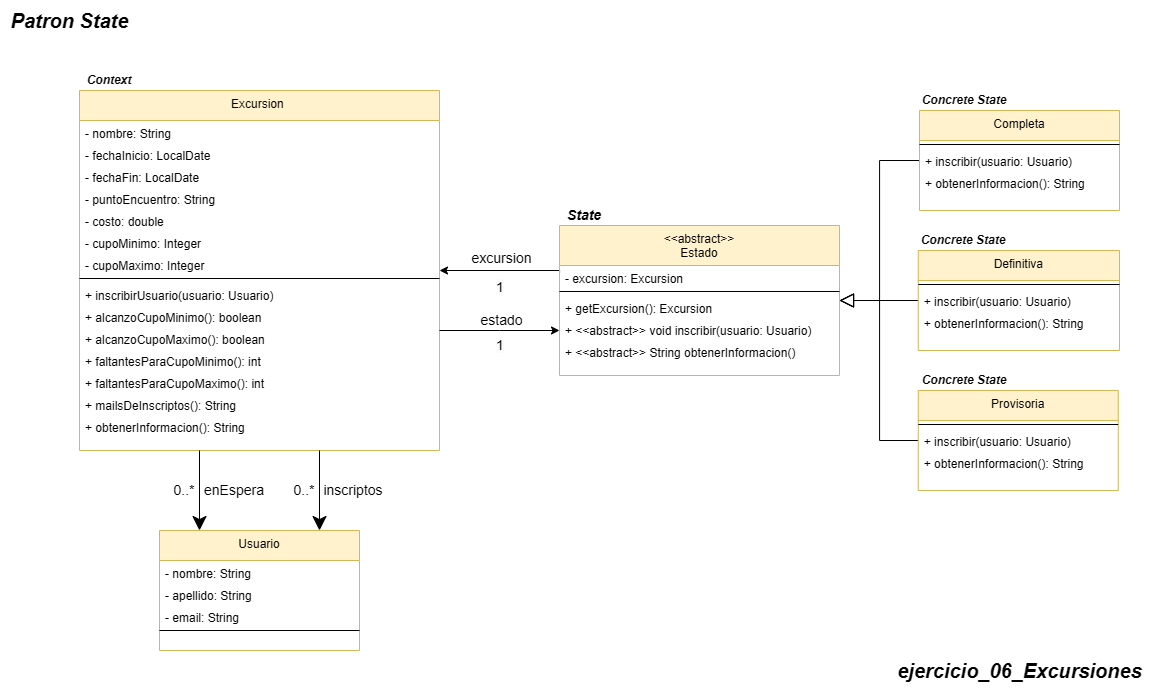

The diagram above was exported from draw.io. Its source (the exported page's mxGraphModel, read from the mxfile embedded in the PNG):
<mxGraphModel dx="359" dy="-446" grid="1" gridSize="10" guides="1" tooltips="1" connect="1" arrows="1" fold="1" page="1" pageScale="1" pageWidth="850" pageHeight="1100" math="0" shadow="0">
  <root>
    <mxCell id="0" />
    <mxCell id="1" parent="0" />
    <mxCell id="nUhyc5mc1DufUNtcbDXV-1103" value="Excursion &#10;" style="swimlane;fontStyle=0;align=center;verticalAlign=top;childLayout=stackLayout;horizontal=1;startSize=30;horizontalStack=0;resizeParent=1;resizeLast=0;collapsible=1;marginBottom=0;rounded=0;shadow=0;strokeWidth=1;fillColor=#fff2cc;strokeColor=#d6b656;" vertex="1" parent="1">
      <mxGeometry x="1430" y="1460" width="360" height="360" as="geometry">
        <mxRectangle x="110" y="-20" width="160" height="26" as="alternateBounds" />
      </mxGeometry>
    </mxCell>
    <mxCell id="nUhyc5mc1DufUNtcbDXV-1104" value="- nombre: String" style="text;align=left;verticalAlign=top;spacingLeft=4;spacingRight=4;overflow=hidden;rotatable=0;points=[[0,0.5],[1,0.5]];portConstraint=eastwest;rounded=0;shadow=0;html=0;" vertex="1" parent="nUhyc5mc1DufUNtcbDXV-1103">
      <mxGeometry y="30" width="360" height="22" as="geometry" />
    </mxCell>
    <mxCell id="nUhyc5mc1DufUNtcbDXV-1105" value="- fechaInicio: LocalDate" style="text;align=left;verticalAlign=top;spacingLeft=4;spacingRight=4;overflow=hidden;rotatable=0;points=[[0,0.5],[1,0.5]];portConstraint=eastwest;rounded=0;shadow=0;html=0;" vertex="1" parent="nUhyc5mc1DufUNtcbDXV-1103">
      <mxGeometry y="52" width="360" height="22" as="geometry" />
    </mxCell>
    <mxCell id="nUhyc5mc1DufUNtcbDXV-1106" value="- fechaFin: LocalDate" style="text;align=left;verticalAlign=top;spacingLeft=4;spacingRight=4;overflow=hidden;rotatable=0;points=[[0,0.5],[1,0.5]];portConstraint=eastwest;rounded=0;shadow=0;html=0;" vertex="1" parent="nUhyc5mc1DufUNtcbDXV-1103">
      <mxGeometry y="74" width="360" height="22" as="geometry" />
    </mxCell>
    <mxCell id="nUhyc5mc1DufUNtcbDXV-1107" value="- puntoEncuentro: String" style="text;align=left;verticalAlign=top;spacingLeft=4;spacingRight=4;overflow=hidden;rotatable=0;points=[[0,0.5],[1,0.5]];portConstraint=eastwest;rounded=0;shadow=0;html=0;" vertex="1" parent="nUhyc5mc1DufUNtcbDXV-1103">
      <mxGeometry y="96" width="360" height="22" as="geometry" />
    </mxCell>
    <mxCell id="nUhyc5mc1DufUNtcbDXV-1108" value="- costo: double" style="text;align=left;verticalAlign=top;spacingLeft=4;spacingRight=4;overflow=hidden;rotatable=0;points=[[0,0.5],[1,0.5]];portConstraint=eastwest;rounded=0;shadow=0;html=0;" vertex="1" parent="nUhyc5mc1DufUNtcbDXV-1103">
      <mxGeometry y="118" width="360" height="22" as="geometry" />
    </mxCell>
    <mxCell id="nUhyc5mc1DufUNtcbDXV-1109" value="- cupoMinimo: Integer" style="text;align=left;verticalAlign=top;spacingLeft=4;spacingRight=4;overflow=hidden;rotatable=0;points=[[0,0.5],[1,0.5]];portConstraint=eastwest;rounded=0;shadow=0;html=0;" vertex="1" parent="nUhyc5mc1DufUNtcbDXV-1103">
      <mxGeometry y="140" width="360" height="22" as="geometry" />
    </mxCell>
    <mxCell id="nUhyc5mc1DufUNtcbDXV-1110" value="- cupoMaximo: Integer" style="text;align=left;verticalAlign=top;spacingLeft=4;spacingRight=4;overflow=hidden;rotatable=0;points=[[0,0.5],[1,0.5]];portConstraint=eastwest;rounded=0;shadow=0;html=0;" vertex="1" parent="nUhyc5mc1DufUNtcbDXV-1103">
      <mxGeometry y="162" width="360" height="22" as="geometry" />
    </mxCell>
    <mxCell id="nUhyc5mc1DufUNtcbDXV-1111" value="" style="line;html=1;strokeWidth=1;align=left;verticalAlign=middle;spacingTop=-1;spacingLeft=3;spacingRight=3;rotatable=0;labelPosition=right;points=[];portConstraint=eastwest;" vertex="1" parent="nUhyc5mc1DufUNtcbDXV-1103">
      <mxGeometry y="184" width="360" height="8" as="geometry" />
    </mxCell>
    <mxCell id="nUhyc5mc1DufUNtcbDXV-1112" value="+ inscribirUsuario(usuario: Usuario)" style="text;align=left;verticalAlign=top;spacingLeft=4;spacingRight=4;overflow=hidden;rotatable=0;points=[[0,0.5],[1,0.5]];portConstraint=eastwest;rounded=0;shadow=0;html=0;" vertex="1" parent="nUhyc5mc1DufUNtcbDXV-1103">
      <mxGeometry y="192" width="360" height="22" as="geometry" />
    </mxCell>
    <mxCell id="nUhyc5mc1DufUNtcbDXV-1113" value="+ alcanzoCupoMinimo(): boolean" style="text;align=left;verticalAlign=top;spacingLeft=4;spacingRight=4;overflow=hidden;rotatable=0;points=[[0,0.5],[1,0.5]];portConstraint=eastwest;rounded=0;shadow=0;html=0;" vertex="1" parent="nUhyc5mc1DufUNtcbDXV-1103">
      <mxGeometry y="214" width="360" height="22" as="geometry" />
    </mxCell>
    <mxCell id="nUhyc5mc1DufUNtcbDXV-1114" value="+ alcanzoCupoMaximo(): boolean" style="text;align=left;verticalAlign=top;spacingLeft=4;spacingRight=4;overflow=hidden;rotatable=0;points=[[0,0.5],[1,0.5]];portConstraint=eastwest;rounded=0;shadow=0;html=0;" vertex="1" parent="nUhyc5mc1DufUNtcbDXV-1103">
      <mxGeometry y="236" width="360" height="22" as="geometry" />
    </mxCell>
    <mxCell id="nUhyc5mc1DufUNtcbDXV-1115" value="+ faltantesParaCupoMinimo(): int" style="text;align=left;verticalAlign=top;spacingLeft=4;spacingRight=4;overflow=hidden;rotatable=0;points=[[0,0.5],[1,0.5]];portConstraint=eastwest;rounded=0;shadow=0;html=0;" vertex="1" parent="nUhyc5mc1DufUNtcbDXV-1103">
      <mxGeometry y="258" width="360" height="22" as="geometry" />
    </mxCell>
    <mxCell id="nUhyc5mc1DufUNtcbDXV-1116" value="+ faltantesParaCupoMaximo(): int" style="text;align=left;verticalAlign=top;spacingLeft=4;spacingRight=4;overflow=hidden;rotatable=0;points=[[0,0.5],[1,0.5]];portConstraint=eastwest;rounded=0;shadow=0;html=0;" vertex="1" parent="nUhyc5mc1DufUNtcbDXV-1103">
      <mxGeometry y="280" width="360" height="22" as="geometry" />
    </mxCell>
    <mxCell id="nUhyc5mc1DufUNtcbDXV-1117" value="+ mailsDeInscriptos(): String" style="text;align=left;verticalAlign=top;spacingLeft=4;spacingRight=4;overflow=hidden;rotatable=0;points=[[0,0.5],[1,0.5]];portConstraint=eastwest;rounded=0;shadow=0;html=0;" vertex="1" parent="nUhyc5mc1DufUNtcbDXV-1103">
      <mxGeometry y="302" width="360" height="22" as="geometry" />
    </mxCell>
    <mxCell id="nUhyc5mc1DufUNtcbDXV-1118" value="+ obtenerInformacion(): String" style="text;align=left;verticalAlign=top;spacingLeft=4;spacingRight=4;overflow=hidden;rotatable=0;points=[[0,0.5],[1,0.5]];portConstraint=eastwest;rounded=0;shadow=0;html=0;" vertex="1" parent="nUhyc5mc1DufUNtcbDXV-1103">
      <mxGeometry y="324" width="360" height="22" as="geometry" />
    </mxCell>
    <mxCell id="nUhyc5mc1DufUNtcbDXV-1119" value="&lt;span style=&quot;font-size: 20px;&quot;&gt;&lt;b&gt;&lt;i&gt;ejercicio_06_Excursiones&lt;/i&gt;&lt;/b&gt;&lt;/span&gt;" style="text;html=1;align=center;verticalAlign=middle;resizable=0;points=[];autosize=1;strokeColor=none;fillColor=none;" vertex="1" parent="1">
      <mxGeometry x="2235" y="2020" width="270" height="40" as="geometry" />
    </mxCell>
    <mxCell id="nUhyc5mc1DufUNtcbDXV-1120" value="&lt;b style=&quot;&quot;&gt;&lt;i&gt;&lt;font style=&quot;font-size: 20px;&quot;&gt;Patron State&lt;/font&gt;&lt;/i&gt;&lt;/b&gt;" style="text;html=1;align=center;verticalAlign=middle;resizable=0;points=[];autosize=1;strokeColor=none;fillColor=none;" vertex="1" parent="1">
      <mxGeometry x="1350" y="1370" width="140" height="40" as="geometry" />
    </mxCell>
    <mxCell id="nUhyc5mc1DufUNtcbDXV-1121" value="Usuario" style="swimlane;fontStyle=0;align=center;verticalAlign=top;childLayout=stackLayout;horizontal=1;startSize=30;horizontalStack=0;resizeParent=1;resizeLast=0;collapsible=1;marginBottom=0;rounded=0;shadow=0;strokeWidth=1;fillColor=#fff2cc;strokeColor=#d6b656;" vertex="1" parent="1">
      <mxGeometry x="1510" y="1900" width="200" height="120" as="geometry">
        <mxRectangle x="110" y="-20" width="160" height="26" as="alternateBounds" />
      </mxGeometry>
    </mxCell>
    <mxCell id="nUhyc5mc1DufUNtcbDXV-1122" value="- nombre: String" style="text;align=left;verticalAlign=top;spacingLeft=4;spacingRight=4;overflow=hidden;rotatable=0;points=[[0,0.5],[1,0.5]];portConstraint=eastwest;rounded=0;shadow=0;html=0;" vertex="1" parent="nUhyc5mc1DufUNtcbDXV-1121">
      <mxGeometry y="30" width="200" height="22" as="geometry" />
    </mxCell>
    <mxCell id="nUhyc5mc1DufUNtcbDXV-1123" value="- apellido: String" style="text;align=left;verticalAlign=top;spacingLeft=4;spacingRight=4;overflow=hidden;rotatable=0;points=[[0,0.5],[1,0.5]];portConstraint=eastwest;rounded=0;shadow=0;html=0;" vertex="1" parent="nUhyc5mc1DufUNtcbDXV-1121">
      <mxGeometry y="52" width="200" height="22" as="geometry" />
    </mxCell>
    <mxCell id="nUhyc5mc1DufUNtcbDXV-1124" value="- email: String" style="text;align=left;verticalAlign=top;spacingLeft=4;spacingRight=4;overflow=hidden;rotatable=0;points=[[0,0.5],[1,0.5]];portConstraint=eastwest;rounded=0;shadow=0;html=0;" vertex="1" parent="nUhyc5mc1DufUNtcbDXV-1121">
      <mxGeometry y="74" width="200" height="22" as="geometry" />
    </mxCell>
    <mxCell id="nUhyc5mc1DufUNtcbDXV-1125" value="" style="line;html=1;strokeWidth=1;align=left;verticalAlign=middle;spacingTop=-1;spacingLeft=3;spacingRight=3;rotatable=0;labelPosition=right;points=[];portConstraint=eastwest;" vertex="1" parent="nUhyc5mc1DufUNtcbDXV-1121">
      <mxGeometry y="96" width="200" height="8" as="geometry" />
    </mxCell>
    <mxCell id="nUhyc5mc1DufUNtcbDXV-1126" style="edgeStyle=orthogonalEdgeStyle;rounded=0;orthogonalLoop=1;jettySize=auto;html=1;" edge="1" parent="1" source="nUhyc5mc1DufUNtcbDXV-1155" target="nUhyc5mc1DufUNtcbDXV-1103">
      <mxGeometry relative="1" as="geometry">
        <Array as="points">
          <mxPoint x="1910" y="1640" />
        </Array>
      </mxGeometry>
    </mxCell>
    <mxCell id="nUhyc5mc1DufUNtcbDXV-1127" value="&lt;&lt;abstract&gt;&gt;&#10;Estado" style="swimlane;fontStyle=0;align=center;verticalAlign=top;childLayout=stackLayout;horizontal=1;startSize=40;horizontalStack=0;resizeParent=1;resizeLast=0;collapsible=1;marginBottom=0;rounded=0;shadow=0;strokeWidth=1;fillColor=#fff2cc;strokeColor=#d6b656;" vertex="1" parent="1">
      <mxGeometry x="1910" y="1595" width="280" height="150" as="geometry">
        <mxRectangle x="110" y="-20" width="160" height="26" as="alternateBounds" />
      </mxGeometry>
    </mxCell>
    <mxCell id="nUhyc5mc1DufUNtcbDXV-1128" value="- excursion: Excursion" style="text;align=left;verticalAlign=top;spacingLeft=4;spacingRight=4;overflow=hidden;rotatable=0;points=[[0,0.5],[1,0.5]];portConstraint=eastwest;rounded=0;shadow=0;html=0;" vertex="1" parent="nUhyc5mc1DufUNtcbDXV-1127">
      <mxGeometry y="40" width="280" height="22" as="geometry" />
    </mxCell>
    <mxCell id="nUhyc5mc1DufUNtcbDXV-1129" value="" style="line;html=1;strokeWidth=1;align=left;verticalAlign=middle;spacingTop=-1;spacingLeft=3;spacingRight=3;rotatable=0;labelPosition=right;points=[];portConstraint=eastwest;" vertex="1" parent="nUhyc5mc1DufUNtcbDXV-1127">
      <mxGeometry y="62" width="280" height="8" as="geometry" />
    </mxCell>
    <mxCell id="nUhyc5mc1DufUNtcbDXV-1130" value="+ getExcursion(): Excursion" style="text;align=left;verticalAlign=top;spacingLeft=4;spacingRight=4;overflow=hidden;rotatable=0;points=[[0,0.5],[1,0.5]];portConstraint=eastwest;rounded=0;shadow=0;html=0;" vertex="1" parent="nUhyc5mc1DufUNtcbDXV-1127">
      <mxGeometry y="70" width="280" height="22" as="geometry" />
    </mxCell>
    <mxCell id="nUhyc5mc1DufUNtcbDXV-1131" value="+ &lt;&lt;abstract&gt;&gt; void inscribir(usuario: Usuario)" style="text;align=left;verticalAlign=top;spacingLeft=4;spacingRight=4;overflow=hidden;rotatable=0;points=[[0,0.5],[1,0.5]];portConstraint=eastwest;rounded=0;shadow=0;html=0;" vertex="1" parent="nUhyc5mc1DufUNtcbDXV-1127">
      <mxGeometry y="92" width="280" height="22" as="geometry" />
    </mxCell>
    <mxCell id="nUhyc5mc1DufUNtcbDXV-1132" value="+ &lt;&lt;abstract&gt;&gt; String obtenerInformacion()" style="text;align=left;verticalAlign=top;spacingLeft=4;spacingRight=4;overflow=hidden;rotatable=0;points=[[0,0.5],[1,0.5]];portConstraint=eastwest;rounded=0;shadow=0;html=0;" vertex="1" parent="nUhyc5mc1DufUNtcbDXV-1127">
      <mxGeometry y="114" width="280" height="22" as="geometry" />
    </mxCell>
    <mxCell id="nUhyc5mc1DufUNtcbDXV-1133" style="edgeStyle=orthogonalEdgeStyle;rounded=0;orthogonalLoop=1;jettySize=auto;html=1;endSize=12;startSize=12;endArrow=block;endFill=0;" edge="1" parent="1" source="nUhyc5mc1DufUNtcbDXV-1134" target="nUhyc5mc1DufUNtcbDXV-1127">
      <mxGeometry relative="1" as="geometry">
        <Array as="points">
          <mxPoint x="2230" y="1810" />
          <mxPoint x="2230" y="1670" />
        </Array>
      </mxGeometry>
    </mxCell>
    <mxCell id="nUhyc5mc1DufUNtcbDXV-1134" value="Provisoria" style="swimlane;fontStyle=0;align=center;verticalAlign=top;childLayout=stackLayout;horizontal=1;startSize=30;horizontalStack=0;resizeParent=1;resizeLast=0;collapsible=1;marginBottom=0;rounded=0;shadow=0;strokeWidth=1;fillColor=#fff2cc;strokeColor=#d6b656;" vertex="1" parent="1">
      <mxGeometry x="2268.75" y="1760" width="200" height="100" as="geometry">
        <mxRectangle x="110" y="-20" width="160" height="26" as="alternateBounds" />
      </mxGeometry>
    </mxCell>
    <mxCell id="nUhyc5mc1DufUNtcbDXV-1135" value="" style="line;html=1;strokeWidth=1;align=left;verticalAlign=middle;spacingTop=-1;spacingLeft=3;spacingRight=3;rotatable=0;labelPosition=right;points=[];portConstraint=eastwest;" vertex="1" parent="nUhyc5mc1DufUNtcbDXV-1134">
      <mxGeometry y="30" width="200" height="8" as="geometry" />
    </mxCell>
    <mxCell id="nUhyc5mc1DufUNtcbDXV-1136" value="+ inscribir(usuario: Usuario)" style="text;align=left;verticalAlign=top;spacingLeft=4;spacingRight=4;overflow=hidden;rotatable=0;points=[[0,0.5],[1,0.5]];portConstraint=eastwest;rounded=0;shadow=0;html=0;" vertex="1" parent="nUhyc5mc1DufUNtcbDXV-1134">
      <mxGeometry y="38" width="200" height="22" as="geometry" />
    </mxCell>
    <mxCell id="nUhyc5mc1DufUNtcbDXV-1137" value="+ obtenerInformacion(): String" style="text;align=left;verticalAlign=top;spacingLeft=4;spacingRight=4;overflow=hidden;rotatable=0;points=[[0,0.5],[1,0.5]];portConstraint=eastwest;rounded=0;shadow=0;html=0;" vertex="1" parent="nUhyc5mc1DufUNtcbDXV-1134">
      <mxGeometry y="60" width="200" height="22" as="geometry" />
    </mxCell>
    <mxCell id="nUhyc5mc1DufUNtcbDXV-1138" style="edgeStyle=orthogonalEdgeStyle;rounded=0;orthogonalLoop=1;jettySize=auto;html=1;endSize=12;startSize=12;endArrow=block;endFill=0;" edge="1" parent="1" source="nUhyc5mc1DufUNtcbDXV-1139" target="nUhyc5mc1DufUNtcbDXV-1127">
      <mxGeometry relative="1" as="geometry" />
    </mxCell>
    <mxCell id="nUhyc5mc1DufUNtcbDXV-1139" value="Definitiva" style="swimlane;fontStyle=0;align=center;verticalAlign=top;childLayout=stackLayout;horizontal=1;startSize=30;horizontalStack=0;resizeParent=1;resizeLast=0;collapsible=1;marginBottom=0;rounded=0;shadow=0;strokeWidth=1;fillColor=#fff2cc;strokeColor=#d6b656;" vertex="1" parent="1">
      <mxGeometry x="2268.75" y="1620" width="201.25" height="100" as="geometry">
        <mxRectangle x="110" y="-20" width="160" height="26" as="alternateBounds" />
      </mxGeometry>
    </mxCell>
    <mxCell id="nUhyc5mc1DufUNtcbDXV-1140" value="" style="line;html=1;strokeWidth=1;align=left;verticalAlign=middle;spacingTop=-1;spacingLeft=3;spacingRight=3;rotatable=0;labelPosition=right;points=[];portConstraint=eastwest;" vertex="1" parent="nUhyc5mc1DufUNtcbDXV-1139">
      <mxGeometry y="30" width="201.25" height="8" as="geometry" />
    </mxCell>
    <mxCell id="nUhyc5mc1DufUNtcbDXV-1141" value="+ inscribir(usuario: Usuario)" style="text;align=left;verticalAlign=top;spacingLeft=4;spacingRight=4;overflow=hidden;rotatable=0;points=[[0,0.5],[1,0.5]];portConstraint=eastwest;rounded=0;shadow=0;html=0;" vertex="1" parent="nUhyc5mc1DufUNtcbDXV-1139">
      <mxGeometry y="38" width="201.25" height="22" as="geometry" />
    </mxCell>
    <mxCell id="nUhyc5mc1DufUNtcbDXV-1142" value="+ obtenerInformacion(): String" style="text;align=left;verticalAlign=top;spacingLeft=4;spacingRight=4;overflow=hidden;rotatable=0;points=[[0,0.5],[1,0.5]];portConstraint=eastwest;rounded=0;shadow=0;html=0;" vertex="1" parent="nUhyc5mc1DufUNtcbDXV-1139">
      <mxGeometry y="60" width="201.25" height="22" as="geometry" />
    </mxCell>
    <mxCell id="nUhyc5mc1DufUNtcbDXV-1143" style="edgeStyle=orthogonalEdgeStyle;rounded=0;orthogonalLoop=1;jettySize=auto;html=1;endSize=12;startSize=12;endArrow=block;endFill=0;" edge="1" parent="1" source="nUhyc5mc1DufUNtcbDXV-1144" target="nUhyc5mc1DufUNtcbDXV-1127">
      <mxGeometry relative="1" as="geometry">
        <Array as="points">
          <mxPoint x="2230" y="1530" />
          <mxPoint x="2230" y="1670" />
        </Array>
      </mxGeometry>
    </mxCell>
    <mxCell id="nUhyc5mc1DufUNtcbDXV-1144" value="Completa" style="swimlane;fontStyle=0;align=center;verticalAlign=top;childLayout=stackLayout;horizontal=1;startSize=30;horizontalStack=0;resizeParent=1;resizeLast=0;collapsible=1;marginBottom=0;rounded=0;shadow=0;strokeWidth=1;fillColor=#fff2cc;strokeColor=#d6b656;" vertex="1" parent="1">
      <mxGeometry x="2270" y="1480" width="200" height="100" as="geometry">
        <mxRectangle x="110" y="-20" width="160" height="26" as="alternateBounds" />
      </mxGeometry>
    </mxCell>
    <mxCell id="nUhyc5mc1DufUNtcbDXV-1145" value="" style="line;html=1;strokeWidth=1;align=left;verticalAlign=middle;spacingTop=-1;spacingLeft=3;spacingRight=3;rotatable=0;labelPosition=right;points=[];portConstraint=eastwest;" vertex="1" parent="nUhyc5mc1DufUNtcbDXV-1144">
      <mxGeometry y="30" width="200" height="8" as="geometry" />
    </mxCell>
    <mxCell id="nUhyc5mc1DufUNtcbDXV-1146" value="+ inscribir(usuario: Usuario)" style="text;align=left;verticalAlign=top;spacingLeft=4;spacingRight=4;overflow=hidden;rotatable=0;points=[[0,0.5],[1,0.5]];portConstraint=eastwest;rounded=0;shadow=0;html=0;" vertex="1" parent="nUhyc5mc1DufUNtcbDXV-1144">
      <mxGeometry y="38" width="200" height="22" as="geometry" />
    </mxCell>
    <mxCell id="nUhyc5mc1DufUNtcbDXV-1147" value="+ obtenerInformacion(): String" style="text;align=left;verticalAlign=top;spacingLeft=4;spacingRight=4;overflow=hidden;rotatable=0;points=[[0,0.5],[1,0.5]];portConstraint=eastwest;rounded=0;shadow=0;html=0;" vertex="1" parent="nUhyc5mc1DufUNtcbDXV-1144">
      <mxGeometry y="60" width="200" height="22" as="geometry" />
    </mxCell>
    <mxCell id="nUhyc5mc1DufUNtcbDXV-1148" style="edgeStyle=orthogonalEdgeStyle;rounded=0;orthogonalLoop=1;jettySize=auto;html=1;entryX=0.25;entryY=0;entryDx=0;entryDy=0;endSize=12;startSize=12;" edge="1" parent="1">
      <mxGeometry relative="1" as="geometry">
        <mxPoint x="1550" y="1820" as="sourcePoint" />
        <mxPoint x="1550" y="1900" as="targetPoint" />
      </mxGeometry>
    </mxCell>
    <mxCell id="nUhyc5mc1DufUNtcbDXV-1149" style="edgeStyle=orthogonalEdgeStyle;rounded=0;orthogonalLoop=1;jettySize=auto;html=1;entryX=0.25;entryY=0;entryDx=0;entryDy=0;endSize=12;startSize=12;" edge="1" parent="1">
      <mxGeometry relative="1" as="geometry">
        <mxPoint x="1670" y="1820" as="sourcePoint" />
        <mxPoint x="1670" y="1900" as="targetPoint" />
      </mxGeometry>
    </mxCell>
    <mxCell id="nUhyc5mc1DufUNtcbDXV-1150" value="inscriptos" style="text;html=1;align=center;verticalAlign=middle;whiteSpace=wrap;rounded=0;fontSize=14;" vertex="1" parent="1">
      <mxGeometry x="1670" y="1847.5" width="67.5" height="25" as="geometry" />
    </mxCell>
    <mxCell id="nUhyc5mc1DufUNtcbDXV-1151" value="enEspera" style="text;html=1;align=center;verticalAlign=middle;whiteSpace=wrap;rounded=0;fontSize=14;" vertex="1" parent="1">
      <mxGeometry x="1550" y="1855" width="70" height="10" as="geometry" />
    </mxCell>
    <mxCell id="nUhyc5mc1DufUNtcbDXV-1153" value="&lt;font&gt;0..*&lt;/font&gt;" style="text;html=1;align=center;verticalAlign=middle;whiteSpace=wrap;rounded=0;fontSize=14;" vertex="1" parent="1">
      <mxGeometry x="1520" y="1845" width="30" height="30" as="geometry" />
    </mxCell>
    <mxCell id="nUhyc5mc1DufUNtcbDXV-1154" value="excursion" style="text;html=1;align=center;verticalAlign=middle;whiteSpace=wrap;rounded=0;fontSize=14;" vertex="1" parent="1">
      <mxGeometry x="1811" y="1620" width="82.5" height="15" as="geometry" />
    </mxCell>
    <mxCell id="nUhyc5mc1DufUNtcbDXV-1155" value="&lt;span style=&quot;color: rgb(0, 0, 0); font-family: Helvetica; font-size: 14px; font-style: normal; font-variant-ligatures: normal; font-variant-caps: normal; font-weight: 400; letter-spacing: normal; orphans: 2; text-align: center; text-indent: 0px; text-transform: none; widows: 2; word-spacing: 0px; -webkit-text-stroke-width: 0px; white-space: normal; background-color: rgb(251, 251, 251); text-decoration-thickness: initial; text-decoration-style: initial; text-decoration-color: initial; display: inline !important; float: none;&quot;&gt;1&lt;/span&gt;" style="text;whiteSpace=wrap;html=1;" vertex="1" parent="1">
      <mxGeometry x="1845" y="1642" width="90" height="40" as="geometry" />
    </mxCell>
    <mxCell id="nUhyc5mc1DufUNtcbDXV-1156" style="edgeStyle=orthogonalEdgeStyle;rounded=0;orthogonalLoop=1;jettySize=auto;html=1;exitX=1;exitY=0.182;exitDx=0;exitDy=0;exitPerimeter=0;" edge="1" parent="1" source="nUhyc5mc1DufUNtcbDXV-1114">
      <mxGeometry relative="1" as="geometry">
        <mxPoint x="1790" y="1701.872" as="sourcePoint" />
        <mxPoint x="1910" y="1700" as="targetPoint" />
        <Array as="points" />
      </mxGeometry>
    </mxCell>
    <mxCell id="nUhyc5mc1DufUNtcbDXV-1157" value="estado" style="text;html=1;align=center;verticalAlign=middle;whiteSpace=wrap;rounded=0;fontSize=14;" vertex="1" parent="1">
      <mxGeometry x="1811" y="1682" width="82.5" height="15" as="geometry" />
    </mxCell>
    <mxCell id="nUhyc5mc1DufUNtcbDXV-1158" value="&lt;span style=&quot;color: rgb(0, 0, 0); font-family: Helvetica; font-size: 14px; font-style: normal; font-variant-ligatures: normal; font-variant-caps: normal; font-weight: 400; letter-spacing: normal; orphans: 2; text-align: center; text-indent: 0px; text-transform: none; widows: 2; word-spacing: 0px; -webkit-text-stroke-width: 0px; white-space: normal; background-color: rgb(251, 251, 251); text-decoration-thickness: initial; text-decoration-style: initial; text-decoration-color: initial; display: inline !important; float: none;&quot;&gt;1&lt;/span&gt;" style="text;whiteSpace=wrap;html=1;" vertex="1" parent="1">
      <mxGeometry x="1845" y="1700" width="90" height="40" as="geometry" />
    </mxCell>
    <mxCell id="nUhyc5mc1DufUNtcbDXV-1159" value="&lt;font size=&quot;1&quot; style=&quot;&quot;&gt;&lt;b style=&quot;&quot;&gt;&lt;i style=&quot;font-size: 12px;&quot;&gt;Concrete State&lt;/i&gt;&lt;/b&gt;&lt;/font&gt;" style="text;html=1;align=center;verticalAlign=middle;whiteSpace=wrap;rounded=0;" vertex="1" parent="1">
      <mxGeometry x="2270" y="1740" width="90" height="20" as="geometry" />
    </mxCell>
    <mxCell id="nUhyc5mc1DufUNtcbDXV-1160" value="&lt;font size=&quot;1&quot; style=&quot;&quot;&gt;&lt;b style=&quot;&quot;&gt;&lt;i style=&quot;font-size: 12px;&quot;&gt;Concrete State&lt;/i&gt;&lt;/b&gt;&lt;/font&gt;" style="text;html=1;align=center;verticalAlign=middle;whiteSpace=wrap;rounded=0;" vertex="1" parent="1">
      <mxGeometry x="2268.75" y="1600" width="90" height="20" as="geometry" />
    </mxCell>
    <mxCell id="nUhyc5mc1DufUNtcbDXV-1161" value="&lt;font size=&quot;1&quot; style=&quot;&quot;&gt;&lt;b style=&quot;&quot;&gt;&lt;i style=&quot;font-size: 12px;&quot;&gt;Concrete State&lt;/i&gt;&lt;/b&gt;&lt;/font&gt;" style="text;html=1;align=center;verticalAlign=middle;whiteSpace=wrap;rounded=0;" vertex="1" parent="1">
      <mxGeometry x="2270" y="1460" width="90" height="20" as="geometry" />
    </mxCell>
    <mxCell id="nUhyc5mc1DufUNtcbDXV-1162" value="&lt;font&gt;&lt;b&gt;&lt;i&gt;State&lt;/i&gt;&lt;/b&gt;&lt;/font&gt;" style="text;html=1;align=center;verticalAlign=middle;whiteSpace=wrap;rounded=0;fontSize=14;" vertex="1" parent="1">
      <mxGeometry x="1910" y="1575" width="50" height="20" as="geometry" />
    </mxCell>
    <mxCell id="nUhyc5mc1DufUNtcbDXV-1163" value="&lt;font size=&quot;1&quot; style=&quot;&quot;&gt;&lt;b style=&quot;&quot;&gt;&lt;i style=&quot;font-size: 12px;&quot;&gt;Context&lt;/i&gt;&lt;/b&gt;&lt;/font&gt;" style="text;html=1;align=center;verticalAlign=middle;whiteSpace=wrap;rounded=0;" vertex="1" parent="1">
      <mxGeometry x="1430" y="1440" width="60" height="20" as="geometry" />
    </mxCell>
    <mxCell id="nUhyc5mc1DufUNtcbDXV-1165" value="&lt;font&gt;0..*&lt;/font&gt;" style="text;html=1;align=center;verticalAlign=middle;whiteSpace=wrap;rounded=0;fontSize=14;" vertex="1" parent="1">
      <mxGeometry x="1640" y="1845" width="30" height="30" as="geometry" />
    </mxCell>
  </root>
</mxGraphModel>